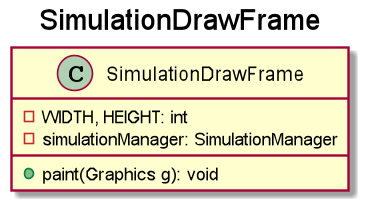

The diagram above was rendered by PlantUML. Its source (embedded in the PNG):
@startuml
'https://plantuml.com/class-diagram
'title "WriteInFile Class"
'class WriteInFile {
'    +WriteInFile(String fileName, String writeLog);
'}
'title "Scheduler Class"
'class Scheduler {
'     -servers:List<Server>
'     -strategy:Strategy
'     -threads:List<Thread>
'     +changeStrategy(SelectionPolicy policy):void
'     +dispatchTask(Task t):void
'     +interruptThreads():void
'     +getServers():List<Server>
'     +isServerOccupied(int i):boolean
'}
'title "Server Class"
'class Server {
'    -tasks: BlockingQueue<>
'    -waitingPeriod: AtomicInteger
'    -waitingTimeServer: AtomicInteger
'    -serviceTimeServer: AtomicInteger
'    -noOfTasksResolved: AtomicInteger
'    +addTask(Task newTask): void
'}
'title "SimulationManager Class"
'class SimulationManager {
'    -timeLimit:int //timpul de simulare
'    <caracteristicile de simulare>
'    -minProcessingTime:int
'    -maxProcessingTime:int
'    -minArrivalTime:int
'    -maxArrivalTime:int
'    -numberOfClients:int
'    -selectionPolicy: SelectionPolicy
'    </caracteristicile de simulare>
'    -scheduler: Scheduler //planificatorul
'    -generatedTasks: List<Task> //taskurile generate random
'    -peakHourTime, preakHourTaks:int //calculul peak hour, care tine de clasa de simulare
'    -averageWaitingTime, averageServiceTime: float //rezultatele simularii
'    -writeToFile: String //log ul care trebuie afisat la urma executiei in fisier
'    -currentTime: AtomicInteger//timpul curent al simularii
'    -generateRandomTasks(): void
'    -update:void
'    -showSimulationResult():void
'    -showLogAndIsProcessing(): boolean
'}
'title "Task Class"
'class Task {
'    -id: int
'    -arrivalTime: int
'    -proceessingTime: int
'    -finishTime: int
'    +toString(): String
'}
'title "SelectionPolicy Enum"
'enum SelectionPolicy {
'    SHORTEST_QUEUE,
'    SHORTEST_TIME
'}
'title "Strategy Interface"
'interface Strategy {
'    +addTask(List<Server>, Task): void
'}
'title "ConcreteStrategyQueue, ConcreteStrategyTime Classes"
'class ConcreteStrategyQueue {
'    +addTask(List<Server>, Task): void
'}
'
'class ConcreteStrategyTime {
'    +addTask(List<Server>, Task): void
'}
'title "SimulationFrame"
'class SimulationFrame {
'//JTextField and JLabel pentru caracteristicile de simulare
'-listenerSimulation(): void
'-init(): void
'}
title "SimulationDrawFrame"
class SimulationDrawFrame {
- WIDTH, HEIGHT: int
- simulationManager: SimulationManager
+paint(Graphics g): void
}
@enduml